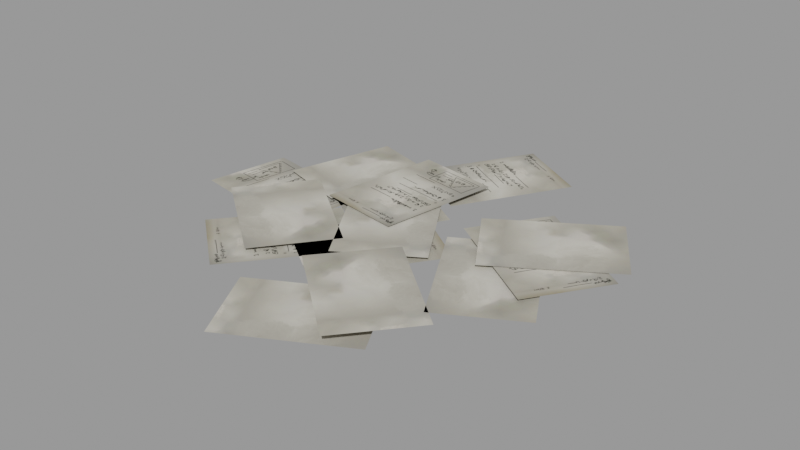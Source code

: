 # Source: Paper_Pile_2.blend  (saved by Blender 3.2.14; exported with 4.5.12 LTS)
import bpy
from mathutils import Matrix  # noqa: F401  (used for matrix-valued properties, if any)

bpy.ops.wm.read_factory_settings(use_empty=True)
scene = bpy.context.scene
scene.name = 'blend_export'

# ---- images (referenced by path relative to the original .blend; pixels are not part of the script)
import os
ASSET_DIR = os.environ.get("B2B_ASSET_DIR", "")  # directory of the original .blend (textures are referenced by path, not embedded)
HERE = os.path.dirname(os.path.abspath(__file__))  # packed textures are extracted next to this script under _unpacked/

def load_image(name, relpath, width, height, colorspace="sRGB"):
    """Load a texture the original file referenced (path relative to the .blend, or extracted next to this script)."""
    p = next((c for c in (os.path.join(HERE, relpath), os.path.join(ASSET_DIR, relpath)) if relpath and os.path.exists(c)), "")
    if p:
        img = bpy.data.images.load(p, check_existing=True)
        img.name = name
    else:  # same state as the original file: an image datablock whose file is absent (Cycles renders it pink)
        img = bpy.data.images.new(name, width, height)
        img.source = "FILE"
        img.filepath = "//" + (relpath or name)
    img.colorspace_settings.name = colorspace
    return img
img_book3_png = load_image('book3.png', '_unpacked/book3.805ba08a.png', 2048, 2048, 'sRGB')

# ---- materials (node trees are filled in below, after node groups)
mat_paper = bpy.data.materials.new('Paper')
mat_paper.use_transparent_shadow = False

# ---- material node trees
mat_paper.use_nodes = True; mat_paper.node_tree.nodes.clear()
_N = mat_paper.node_tree.nodes; _L = mat_paper.node_tree.links
n0 = _N.new('ShaderNodeBsdfPrincipled'); n0.name = 'Principled BSDF'; n0.location = (10, 300)
n0.distribution = 'GGX'
n0.subsurface_method = 'RANDOM_WALK_SKIN'
n0.inputs[3].default_value = 1.45
n0.inputs[13].default_value = 0.0
n0.inputs[27].default_value = (0.0, 0.0, 0.0, 1.0)
n0.inputs[28].default_value = 1.0
n1 = _N.new('ShaderNodeOutputMaterial'); n1.name = 'Material Output'; n1.location = (300, 300)
n2 = _N.new('ShaderNodeTexImage'); n2.name = 'Image Texture'; n2.location = (-338, 233)
n2.image = img_book3_png
_L.new(n0.outputs[0], n1.inputs[0])
_L.new(n2.outputs[0], n0.inputs[0])
n1.is_active_output = True

# ---- meshes
me_plane_037 = bpy.data.meshes.new('Plane.037')
me_plane_037.from_pydata([(-0.6178, 1.131, -0.04888), (0.0889, 0.7158, -0.04888), (-0.007234, 2.17, -0.04888), (0.6995, 1.754, -0.04888), (0.5876, 0.4846, 0.08259), (1.028, -0.2071, 0.08259), (1.604, 1.131, 0.08259), (2.044, 0.4394, 0.08259), (1.028, 0.9331, 0.07485), (0.5745, 0.2501, 0.07485), (2.032, 0.2669, 0.07485), (1.578, -0.4161, 0.07485), (1.245, 0.4869, 0.04678), (0.5306, 0.0852, 0.04678), (1.835, -0.5633, 0.04678), (1.121, -0.965, 0.04678), (0.1908, 1.15, 0.0138), (-0.6181, 1.284, 0.0138), (-0.005296, -0.03842, 0.0138), (-0.8142, 0.09502, 0.0138), (0.7606, -1.685, 0.04678), (1.283, -1.053, 0.04678), (-0.1679, -0.9172, 0.04678), (0.3544, -0.2853, 0.04678), (-0.1658, -0.2215, -0.03692), (0.2607, 0.4787, -0.03692), (-1.195, 0.4052, -0.03692), (-0.7681, 1.105, -0.03692), (-0.116, -0.6624, 0.000294), (0.5825, -0.2333, 0.000294), (-0.7466, 0.364, 0.000294), (-0.04806, 0.7931, 0.000294), (-0.6661, -0.5704, -0.03692), (0.009794, -1.034, -0.03692), (0.01572, 0.4227, -0.03692), (0.6916, -0.04127, -0.03692), (-0.4423, -1.337, -0.06499), (-0.05188, -2.058, -0.06499), (0.6169, -0.7636, -0.06499), (1.007, -1.484, -0.06499), (-1.806, 0.5083, -0.03692), (-1.952, -0.2984, -0.03692), (-0.6203, 0.2937, -0.03692), (-0.7663, -0.513, -0.03692), (-1.131, 0.3123, 0.000294), (-1.629, -0.3394, 0.000294), (-0.1736, -0.4185, 0.000294), (-0.6709, -1.07, 0.000294), (0.01901, -0.4556, -0.03692), (-0.6196, 0.05839, -0.03692), (-0.7363, -1.394, -0.03692), (-1.375, -0.8801, -0.03692), (-1.471, 0.2905, -0.003832), (-0.7757, 0.08162, -0.003832), (-1.164, 1.312, -0.003832), (-0.4687, 1.103, -0.003832)], [], [(0, 1, 3, 2), (4, 5, 7, 6), (8, 9, 11, 10), (12, 13, 15, 14), (16, 17, 19, 18), (20, 21, 23, 22), (24, 25, 27, 26), (28, 29, 31, 30), (32, 33, 35, 34), (36, 37, 39, 38), (40, 41, 43, 42), (44, 45, 47, 46), (48, 49, 51, 50), (52, 53, 55, 54)])
me_plane_037.polygons.foreach_set('use_smooth', [True] * 14)
_uv = me_plane_037.uv_layers.new(name='UVMap')
_uv.uv.foreach_set('vector', [0.03828, 0.2533, 0.5203, 0.2533, 0.5203, 0.9616, 0.03828, 0.9616, 0.485, 0.3128, 0.8861, 0.3128, 0.8861, 0.9021, 0.485, 0.9021, 0.03828, 0.2533, 0.5203, 0.2533, 0.5203, 0.9616, 0.03828, 0.9616, 0.485, 0.3128, 0.8861, 0.3128, 0.8861, 0.9021, 0.485, 0.9021, 0.03828, 0.2533, 0.5203, 0.2533, 0.5203, 0.9616, 0.03828, 0.9616, 0.485, 0.3128, 0.8861, 0.3128, 0.8861, 0.9021, 0.485, 0.9021, 0.03828, 0.2533, 0.5203, 0.2533, 0.5203, 0.9616, 0.03828, 0.9616, 0.485, 0.3128, 0.8861, 0.3128, 0.8861, 0.9021, 0.485, 0.9021, 0.03828, 0.2533, 0.5203, 0.2533, 0.5203, 0.9616, 0.03828, 0.9616, 0.485, 0.3128, 0.8861, 0.3128, 0.8861, 0.9021, 0.485, 0.9021, 0.03828, 0.2533, 0.5203, 0.2533, 0.5203, 0.9616, 0.03828, 0.9616, 0.485, 0.3128, 0.8861, 0.3128, 0.8861, 0.9021, 0.485, 0.9021, 0.03828, 0.2533, 0.5203, 0.2533, 0.5203, 0.9616, 0.03828, 0.9616, 0.485, 0.3128, 0.8861, 0.3128, 0.8861, 0.9021, 0.485, 0.9021])
me_plane_037.materials.append(mat_paper)
me_plane_037.update()

# ---- objects
ob_paper_pile_2 = bpy.data.objects.new('Paper Pile 2', me_plane_037)

# ---- transforms, parenting, visibility, modifiers, constraints
ob_paper_pile_2.location = (0.108, 0.1077, 0.3867)
ob_paper_pile_2.scale = (1.153, 1.153, 1.153)

# ---- collection membership
scene.collection.objects.link(ob_paper_pile_2)

# ---- scene / render settings (as saved in the file)
scene.frame_start = 1; scene.frame_end = 250; scene.frame_set(1)
scene.render.engine = 'BLENDER_EEVEE_NEXT'
scene.render.image_settings.exr_codec = 'NONE'
scene.render.simplify_subdivision_render = 0
scene.render.simplify_child_particles_render = 0.0
scene.cycles.sampling_pattern = 'TABULATED_SOBOL'
scene.cycles.use_light_tree = False
scene.view_settings.view_transform = 'Filmic'
bpy.context.view_layer.update()

# ---- added for rendering (the .blend has no active camera and no usable light): camera, sun + grey world if the file has none
cam_auto = bpy.data.cameras.new('AutoCamera')
cam_auto.lens = 50.0
cam_auto.sensor_width = 36.0
cam_auto.clip_end = 1000.0
ob_auto_camera = bpy.data.objects.new('AutoCamera', cam_auto)
scene.collection.objects.link(ob_auto_camera)
ob_auto_camera.location = (6.37169, -7.28053, 5.36516)
ob_auto_camera.rotation_euler = (1.09748, -7.21219e-08, 0.694738)
scene.camera = ob_auto_camera
light_auto_sun = bpy.data.lights.new('AutoSun', 'SUN')
light_auto_sun.energy = 3.0
light_auto_sun.angle = 0.0523599
ob_auto_sun = bpy.data.objects.new('AutoSun', light_auto_sun)
scene.collection.objects.link(ob_auto_sun)
ob_auto_sun.rotation_euler = (0.872665, 0.174533, 0.523599)
if scene.world is None:
    world_auto = bpy.data.worlds.new('AutoWorld')
    world_auto.color = (0.3, 0.3, 0.3)
    scene.world = world_auto
bpy.context.view_layer.update()
